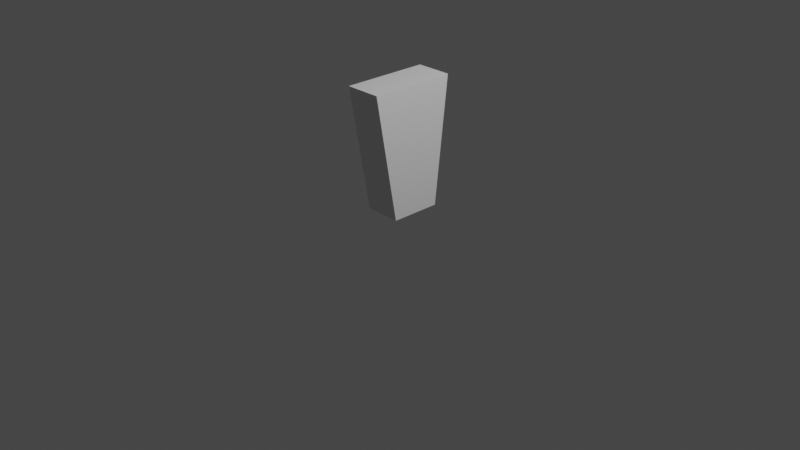# Source: Body.blend  (saved by Blender 3.5.10; exported with 4.5.12 LTS)
import bpy
from mathutils import Matrix  # noqa: F401  (used for matrix-valued properties, if any)

bpy.ops.wm.read_factory_settings(use_empty=True)
scene = bpy.context.scene
scene.name = 'Scene'

# ---- collections
col_collection = bpy.data.collections.new('Collection'); scene.collection.children.link(col_collection)

# ---- materials (node trees are filled in below, after node groups)
mat_material = bpy.data.materials.new('Material')
mat_material.alpha_threshold = 0.0
mat_material.use_transparent_shadow = False
mat_material.roughness = 0.5
mat_material.line_color = (0.0, 0.0, 0.0, 1.0)

# ---- material node trees
mat_material.use_nodes = True; mat_material.node_tree.nodes.clear()
_N = mat_material.node_tree.nodes; _L = mat_material.node_tree.links
n0 = _N.new('ShaderNodeOutputMaterial'); n0.name = 'Material Output'; n0.location = (300, 300)
n1 = _N.new('ShaderNodeBsdfPrincipled'); n1.name = 'Principled BSDF'; n1.location = (10, 300)
n1.distribution = 'GGX'
n1.subsurface_method = 'RANDOM_WALK_SKIN'
n1.inputs[3].default_value = 1.45
n1.inputs[27].default_value = (0.0, 0.0, 0.0, 1.0)
n1.inputs[28].default_value = 1.0
_L.new(n1.outputs[0], n0.inputs[0])
n0.is_active_output = True

# ---- world
world_world = bpy.data.worlds.new('World'); scene.world = world_world
world_world.use_nodes = True; world_world.node_tree.nodes.clear()
_N = world_world.node_tree.nodes; _L = world_world.node_tree.links
n0 = _N.new('ShaderNodeOutputWorld'); n0.name = 'World Output'; n0.location = (300, 300)
n1 = _N.new('ShaderNodeBackground'); n1.name = 'Background'; n1.location = (10, 300)
n1.inputs[0].default_value = (0.05088, 0.05088, 0.05088, 1.0)
_L.new(n1.outputs[0], n0.inputs[0])
n0.is_active_output = True
world_world.color = (0.05088, 0.05088, 0.05088)
world_world.use_sun_shadow = False
world_world.sun_shadow_jitter_overblur = 0.0

# ---- cameras
cam_camera = bpy.data.cameras.new('Camera')
cam_camera.clip_end = 100.0
cam_camera.ortho_scale = 7.314

# ---- lights
light_light = bpy.data.lights.new('Light', 'POINT')
light_light.transmission_factor = 0.0
light_light.energy = 1000.0
light_light.shadow_soft_size = 0.1
light_light.shadow_maximum_resolution = 0.006
light_light.use_absolute_resolution = True

# ---- meshes
me_cube = bpy.data.meshes.new('Cube')
me_cube.from_pydata([(1.0, 0.484, 1.0), (1.0, 1.0, -1.0), (1.0, -0.6739, 1.0), (1.0, -1.0, -1.0), (-1.0, 0.484, 1.0), (-1.0, 1.0, -1.0), (-1.0, -0.6739, 1.0), (-1.0, -1.0, -1.0)], [], [(0, 4, 6, 2), (3, 2, 6, 7), (7, 6, 4, 5), (5, 1, 3, 7), (1, 0, 2, 3), (5, 4, 0, 1)])
_uv = me_cube.uv_layers.new(name='UVMap')
_uv.uv.foreach_set('vector', [0.625, 0.5, 0.875, 0.5, 0.875, 0.75, 0.625, 0.75, 0.375, 0.75, 0.625, 0.75, 0.625, 1.0, 0.375, 1.0, 0.375, 0.0, 0.625, 0.0, 0.625, 0.25, 0.375, 0.25, 0.125, 0.5, 0.375, 0.5, 0.375, 0.75, 0.125, 0.75, 0.375, 0.5, 0.625, 0.5, 0.625, 0.75, 0.375, 0.75, 0.375, 0.25, 0.625, 0.25, 0.625, 0.5, 0.375, 0.5])
me_cube.materials.append(mat_material)
me_cube.use_mirror_vertex_groups = False
me_cube.update()

# ---- objects
ob_cube = bpy.data.objects.new('Cube', me_cube)
ob_light = bpy.data.objects.new('Light', light_light)
ob_camera = bpy.data.objects.new('Camera', cam_camera)

# ---- transforms, parenting, visibility, modifiers, constraints
ob_cube.location = (0.0, 0.0, 0.7994)
ob_cube.rotation_euler = (3.142, 0.0, 0.0)
ob_cube.scale = (0.1932, 0.4658, 0.6768)
ob_cube.lock_rotations_4d = False
ob_cube.empty_display_type = 'ARROWS'
ob_cube.lineart.crease_threshold = 0.0
ob_light.location = (4.076, 1.005, 5.904)
ob_light.rotation_euler = (0.6503, 0.05522, 1.866)
ob_light.lock_rotations_4d = False
ob_light.empty_display_type = 'ARROWS'
ob_light.color = (0.0, 0.0, 0.0, 0.0)
ob_light.lineart.crease_threshold = 0.0
ob_camera.location = (7.359, -6.926, 4.958)
ob_camera.rotation_euler = (1.109, 0.0, 0.8149)
ob_camera.lock_rotations_4d = False
ob_camera.empty_display_type = 'ARROWS'
ob_camera.color = (0.0, 0.0, 0.0, 0.0)
ob_camera.display_type = 'WIRE'
ob_camera.lineart.crease_threshold = 0.0

# ---- collection membership
col_collection.objects.link(ob_cube)
col_collection.objects.link(ob_light)
col_collection.objects.link(ob_camera)

# ---- scene / render settings (as saved in the file)
scene.camera = ob_camera
scene.frame_start = 1; scene.frame_end = 250; scene.frame_set(1)
scene.render.engine = 'BLENDER_EEVEE_NEXT'
scene.cycles.sampling_pattern = 'TABULATED_SOBOL'
scene.view_settings.view_transform = 'Filmic'
bpy.context.view_layer.update()
